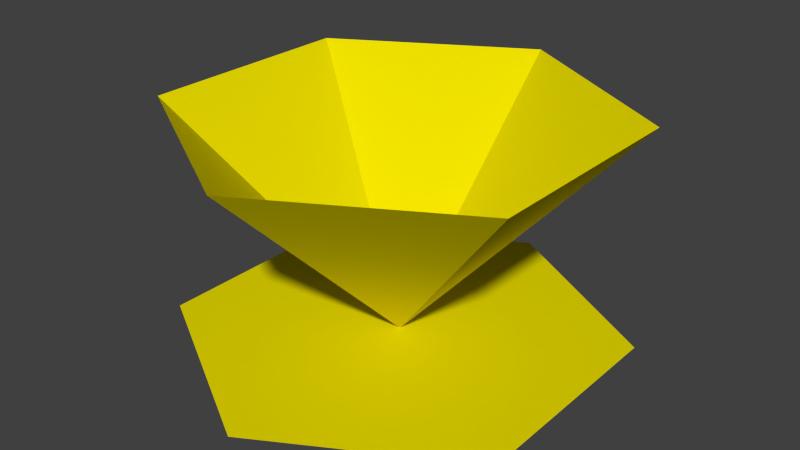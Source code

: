 # Source: diode.blend  (saved by Blender 2.67.0; exported with 4.5.12 LTS)
import bpy
from mathutils import Matrix  # noqa: F401  (used for matrix-valued properties, if any)

bpy.ops.wm.read_factory_settings(use_empty=True)
scene = bpy.context.scene
scene.name = 'Scene'

# ---- collections
col_collection_1 = bpy.data.collections.new('Collection 1'); scene.collection.children.link(col_collection_1)

# ---- materials (node trees are filled in below, after node groups)
mat_xa_notc_mis_dm1_shapes_armory_diode_mat1 = bpy.data.materials.new('xa_notc_mis_dm1_shapes_armory_diode_mat1')
mat_xa_notc_mis_dm1_shapes_armory_diode_mat1.alpha_threshold = 0.0
mat_xa_notc_mis_dm1_shapes_armory_diode_mat1.use_transparent_shadow = False
mat_xa_notc_mis_dm1_shapes_armory_diode_mat1.diffuse_color = (0.8, 0.7045, 0.0, 1.0)
mat_xa_notc_mis_dm1_shapes_armory_diode_mat1.roughness = 0.5
mat_xa_notc_mis_dm1_shapes_armory_diode_mat1.specular_intensity = 0.0
mat_xa_notc_mis_dm1_shapes_armory_diode_mat1.line_color = (0.0, 0.0, 0.0, 1.0)
mat_xa_notc_mis_dm1_shapes_armory_diode_mat2 = bpy.data.materials.new('xa_notc_mis_dm1_shapes_armory_diode_mat2')
mat_xa_notc_mis_dm1_shapes_armory_diode_mat2.alpha_threshold = 0.0
mat_xa_notc_mis_dm1_shapes_armory_diode_mat2.use_transparent_shadow = False
mat_xa_notc_mis_dm1_shapes_armory_diode_mat2.diffuse_color = (0.8, 0.7045, 0.0, 1.0)
mat_xa_notc_mis_dm1_shapes_armory_diode_mat2.roughness = 0.5
mat_xa_notc_mis_dm1_shapes_armory_diode_mat2.specular_intensity = 0.0
mat_xa_notc_mis_dm1_shapes_armory_diode_mat2.line_color = (0.0, 0.0, 0.0, 1.0)

# ---- material node trees

# ---- world
world_world = bpy.data.worlds.new('World'); scene.world = world_world
world_world.color = (0.05088, 0.05088, 0.05088)
world_world.use_sun_shadow = False
world_world.sun_shadow_jitter_overblur = 0.0
world_world.cycles.sampling_method = 'MANUAL'
world_world.cycles.sample_map_resolution = 256

# ---- meshes
me_cylinder_002 = bpy.data.meshes.new('Cylinder.002')
me_cylinder_002.from_pydata([(-1.352e-07, 1.64, -5.96e-08), (1.42, 0.82, -5.96e-08), (1.42, -0.82, -5.96e-08), (-2.786e-07, -1.64, -5.96e-08), (-1.42, -0.82, -5.96e-08), (-1.42, 0.82, -5.96e-08), (-5.712e-08, 0.0, -1.65)], [], [(4, 5, 6), (1, 2, 6), (3, 4, 6), (5, 0, 6), (0, 1, 6), (2, 3, 6)])
_uv = me_cylinder_002.uv_layers.new(name='UVMap')
_uv.uv.foreach_set('vector', [0.0, 0.0, 1.0, 1.0, 1.0, 0.0, 0.0, 0.0, 1.0, 1.0, 1.0, 0.0, 0.0, 0.0, 1.0, 1.0, 1.0, 0.0, 0.0, 0.0, 1.0, 1.0, 1.0, 0.0, 0.0, 0.0, 1.0, 1.0, 1.0, 0.0, 0.0, 0.0, 1.0, 1.0, 1.0, 0.0])
me_cylinder_002.materials.append(mat_xa_notc_mis_dm1_shapes_armory_diode_mat1)
me_cylinder_002.use_remesh_preserve_volume = False
me_cylinder_002.use_remesh_preserve_attributes = False
me_cylinder_002.use_mirror_vertex_groups = False
me_cylinder_002.update()
me_cylinder_001 = bpy.data.meshes.new('Cylinder.001')
me_cylinder_001.from_pydata([(-1.352e-07, 1.64, -5.96e-08), (1.42, 0.82, -5.96e-08), (1.42, -0.82, -5.96e-08), (-2.786e-07, -1.64, -5.96e-08), (-1.42, -0.82, -5.96e-08), (-1.42, 0.82, -5.96e-08)], [], [(0, 1, 2, 3, 4, 5)])
_uv = me_cylinder_001.uv_layers.new(name='UVMap')
_uv.uv.foreach_set('vector', [0.0, 0.5, 0.25, 0.933, 0.75, 0.933, 1.0, 0.5, 0.75, 0.06699, 0.25, 0.06699])
me_cylinder_001.materials.append(mat_xa_notc_mis_dm1_shapes_armory_diode_mat2)
me_cylinder_001.use_remesh_preserve_volume = False
me_cylinder_001.use_remesh_preserve_attributes = False
me_cylinder_001.use_mirror_vertex_groups = False
me_cylinder_001.update()

# ---- objects
ob_cylinder_001 = bpy.data.objects.new('Cylinder.001', me_cylinder_002)
ob_cylinder_000 = bpy.data.objects.new('Cylinder.000', me_cylinder_001)

# ---- transforms, parenting, visibility, modifiers, constraints
ob_cylinder_001.location = (3.476e-08, -0.0002462, 1.639)
ob_cylinder_001.lineart.crease_threshold = 0.0
ob_cylinder_000.location = (3.476e-08, -0.0002462, 0.0068)
ob_cylinder_000.lineart.crease_threshold = 0.0

# ---- collection membership
col_collection_1.objects.link(ob_cylinder_001)
col_collection_1.objects.link(ob_cylinder_000)

# ---- scene / render settings (as saved in the file)
scene.frame_start = 1; scene.frame_end = 250; scene.frame_set(1)
scene.render.engine = 'BLENDER_EEVEE_NEXT'
scene.render.image_settings.color_mode = 'RGB'
scene.render.image_settings.compression = 90
scene.render.resolution_percentage = 50
scene.render.dither_intensity = 0.0
scene.render.bake_margin = 2
scene.render.bake_bias = 0.0
scene.cycles.use_denoising = False
scene.cycles.samples = 10
scene.cycles.sampling_pattern = 'TABULATED_SOBOL'
scene.cycles.light_sampling_threshold = 0.0
scene.cycles.use_adaptive_sampling = False
scene.cycles.use_light_tree = False
scene.cycles.blur_glossy = 0.0
scene.cycles.volume_bounces = 1
scene.cycles.pixel_filter_type = 'GAUSSIAN'
scene.cycles.sample_clamp_indirect = 0.0
scene.view_settings.view_transform = 'Standard'
bpy.context.view_layer.update()

# ---- added for rendering (the .blend has no active camera and no usable light): camera, sun
cam_auto = bpy.data.cameras.new('AutoCamera')
cam_auto.lens = 50.0
cam_auto.sensor_width = 36.0
cam_auto.clip_end = 1000.0
ob_auto_camera = bpy.data.objects.new('AutoCamera', cam_auto)
scene.collection.objects.link(ob_auto_camera)
ob_auto_camera.location = (4.29514, -5.15442, 4.2499)
ob_auto_camera.rotation_euler = (1.09748, -7.21219e-08, 0.694738)
scene.camera = ob_auto_camera
light_auto_sun = bpy.data.lights.new('AutoSun', 'SUN')
light_auto_sun.energy = 3.0
light_auto_sun.angle = 0.0523599
ob_auto_sun = bpy.data.objects.new('AutoSun', light_auto_sun)
scene.collection.objects.link(ob_auto_sun)
ob_auto_sun.rotation_euler = (0.872665, 0.174533, 0.523599)
bpy.context.view_layer.update()

